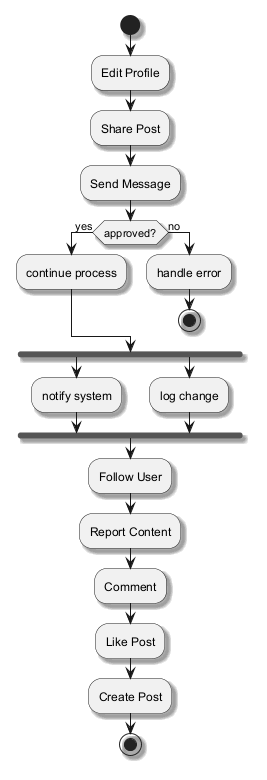

The diagram above was rendered by PlantUML. Its source (embedded in the PNG):
@startuml
skinparam shadowing true
start
:Edit Profile;
:Share Post;
:Send Message;
if (approved?) then (yes)
:continue process;
else (no)
:handle error;
stop
endif
fork
:notify system;
fork again
:log change;
end fork
:Follow User;
:Report Content;
:Comment;
:Like Post;
:Create Post;
stop
@enduml